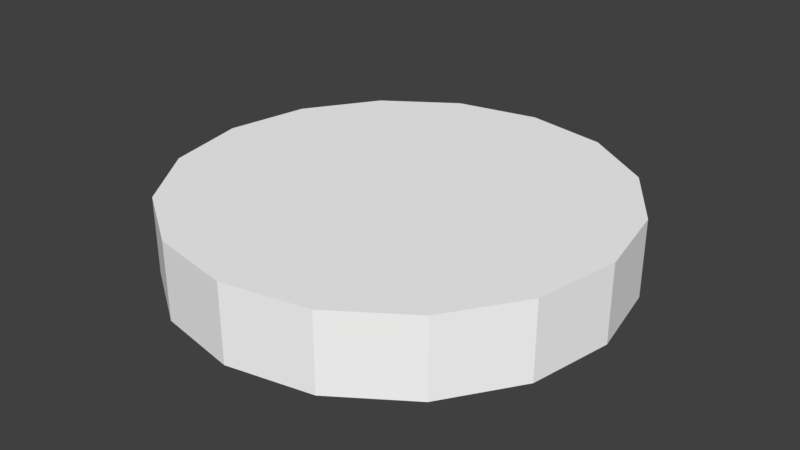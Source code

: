 # Source: sky3.blend  (saved by Blender 3.3.6; exported with 4.5.12 LTS)
import bpy
from mathutils import Matrix  # noqa: F401  (used for matrix-valued properties, if any)

bpy.ops.wm.read_factory_settings(use_empty=True)
scene = bpy.context.scene
scene.name = 'Scene'

# ---- collections
col_collection_1 = bpy.data.collections.new('Collection 1'); scene.collection.children.link(col_collection_1)

# ---- materials (node trees are filled in below, after node groups)
mat_misc_clouds3top = bpy.data.materials.new('misc_clouds3top')
mat_misc_clouds3top.alpha_threshold = 0.0
mat_misc_clouds3top.use_transparent_shadow = False
mat_misc_clouds3top.diffuse_color = (1.0, 1.0, 1.0, 1.0)
mat_misc_clouds3top.roughness = 0.5
mat_misc_clouds3 = bpy.data.materials.new('misc_clouds3')
mat_misc_clouds3.alpha_threshold = 0.0
mat_misc_clouds3.use_transparent_shadow = False
mat_misc_clouds3.diffuse_color = (1.0, 1.0, 1.0, 1.0)
mat_misc_clouds3.roughness = 0.5
mat_misc_clouds3bot = bpy.data.materials.new('misc_clouds3bot')
mat_misc_clouds3bot.alpha_threshold = 0.0
mat_misc_clouds3bot.use_transparent_shadow = False
mat_misc_clouds3bot.diffuse_color = (1.0, 1.0, 1.0, 1.0)
mat_misc_clouds3bot.roughness = 0.5

# ---- material node trees

# ---- world
world_world = bpy.data.worlds.new('World'); scene.world = world_world
world_world.color = (0.05088, 0.05088, 0.05088)
world_world.use_sun_shadow = False
world_world.sun_shadow_jitter_overblur = 0.0
world_world.cycles.sampling_method = 'MANUAL'

# ---- meshes
me_sky3_pmd0_mesh = bpy.data.meshes.new('sky3.PMD0.mesh')
me_sky3_pmd0_mesh.from_pydata([(2.074e+05, 8.719e+04, 6.8e+04), (4.565e+04, 1.919e+04, 6.8e+04), (3.479e+04, 3.516e+04, 6.8e+04), (1.581e+05, 1.597e+05, 6.8e+04), (8.501e+04, 2.083e+05, 6.8e+04), (1.871e+04, 4.585e+04, 6.8e+04), (-259.0, 4.946e+04, 6.8e+04), (-1177.0, 2.247e+05, 6.8e+04), (-1.919e+04, 4.565e+04, 6.8e+04), (-8.719e+04, 2.074e+05, 6.8e+04), (-8.501e+04, -2.083e+05, 6.8e+04), (-1.581e+05, -1.597e+05, 6.8e+04), (-3.479e+04, -3.516e+04, 6.8e+04), (-1.871e+04, -4.585e+04, 6.8e+04), (-3.516e+04, 3.479e+04, 6.8e+04), (-1.597e+05, 1.581e+05, 6.8e+04), (-2.083e+05, 8.501e+04, 6.8e+04), (-4.585e+04, 1.871e+04, 6.8e+04), (-4.946e+04, -259.0, 6.8e+04), (-2.247e+05, -1177.0, 6.8e+04), (-4.565e+04, -1.919e+04, 6.8e+04), (-2.074e+05, -8.719e+04, 6.8e+04), (2.083e+05, -8.501e+04, 6.8e+04), (1.597e+05, -1.581e+05, 6.8e+04), (3.516e+04, -3.479e+04, 6.8e+04), (4.585e+04, -1.871e+04, 6.8e+04), (4.946e+04, 259.0, 6.8e+04), (1.919e+04, -4.565e+04, 6.8e+04), (259.0, -4.946e+04, 6.8e+04), (1177.0, -2.247e+05, 6.8e+04), (8.719e+04, -2.074e+05, 6.8e+04), (2.247e+05, 1177.0, 6.8e+04), (2.247e+05, 1177.0, -1.039e+04), (2.074e+05, 8.719e+04, -1.039e+04), (-2.247e+05, -1177.0, -1.039e+04), (-2.074e+05, -8.719e+04, -1.039e+04), (1.581e+05, 1.597e+05, -1.039e+04), (2.083e+05, -8.501e+04, -1.039e+04), (-1.581e+05, -1.597e+05, -1.039e+04), (-8.501e+04, -2.083e+05, -1.039e+04), (8.501e+04, 2.083e+05, -1.039e+04), (-1177.0, 2.247e+05, -1.039e+04), (-8.719e+04, 2.074e+05, -1.039e+04), (1177.0, -2.247e+05, -1.039e+04), (-1.597e+05, 1.581e+05, -1.039e+04), (8.719e+04, -2.074e+05, -1.039e+04), (1.597e+05, -1.581e+05, -1.039e+04), (-2.083e+05, 8.501e+04, -1.039e+04), (3.479e+04, 3.516e+04, -1.039e+04), (4.565e+04, 1.919e+04, -1.039e+04), (-259.0, 4.946e+04, -1.039e+04), (1.871e+04, 4.585e+04, -1.039e+04), (-1.919e+04, 4.565e+04, -1.039e+04), (-1.871e+04, -4.585e+04, -1.039e+04), (-3.479e+04, -3.516e+04, -1.039e+04), (-3.516e+04, 3.479e+04, -1.039e+04), (-4.946e+04, -259.0, -1.039e+04), (-4.585e+04, 1.871e+04, -1.039e+04), (-4.565e+04, -1.919e+04, -1.039e+04), (4.585e+04, -1.871e+04, -1.039e+04), (3.516e+04, -3.479e+04, -1.039e+04), (259.0, -4.946e+04, -1.039e+04), (1.919e+04, -4.565e+04, -1.039e+04), (4.946e+04, 259.0, -1.039e+04)], [], [(3, 0, 1, 2), (7, 4, 5, 6), (9, 7, 6, 8), (13, 10, 11, 12), (15, 9, 8, 14), (19, 16, 17, 18), (21, 19, 18, 20), (5, 4, 3, 2), (25, 22, 23, 24), (20, 1, 26, 25, 24, 27, 28, 13, 12), (11, 21, 20, 12), (29, 10, 13, 28), (30, 29, 28, 27), (17, 16, 15, 14), (23, 30, 27, 24), (31, 22, 25, 26), (0, 31, 26, 1), (5, 2, 1, 20, 18, 17, 14, 8, 6), (33, 32, 31, 0), (35, 34, 19, 21), (36, 33, 0, 3), (32, 37, 22, 31), (39, 38, 11, 10), (38, 35, 21, 11), (40, 36, 3, 4), (41, 40, 4, 7), (42, 41, 7, 9), (43, 39, 10, 29), (44, 42, 9, 15), (45, 43, 29, 30), (46, 45, 30, 23), (37, 46, 23, 22), (47, 44, 15, 16), (34, 47, 16, 19), (33, 36, 48, 49), (40, 41, 50, 51), (41, 42, 52, 50), (39, 53, 54, 38), (42, 44, 55, 52), (47, 34, 56, 57), (34, 35, 58, 56), (40, 51, 48, 36), (37, 59, 60, 46), (49, 58, 54, 53, 61, 62, 60, 59, 63), (35, 38, 54, 58), (39, 43, 61, 53), (43, 45, 62, 61), (47, 57, 55, 44), (45, 46, 60, 62), (37, 32, 63, 59), (32, 33, 49, 63), (48, 51, 50, 52, 55, 57, 56, 58, 49)])
me_sky3_pmd0_mesh.polygons.foreach_set('material_index', [0, 0, 0, 0, 0, 0, 0, 0, 0, 0, 0, 0, 0, 0, 0, 0, 0, 0, 1, 1, 1, 1, 1, 1, 1, 1, 1, 1, 1, 1, 1, 1, 1, 1, 2, 2, 2, 2, 2, 2, 2, 2, 2, 2, 2, 2, 2, 2, 2, 2, 2, 2])
_uv = me_sky3_pmd0_mesh.uv_layers.new(name='UVMap')
_uv.uv.foreach_set('vector', [0.08304, 0.6119, 0.007267, 0.9922, 0.7897, 0.9943, 0.8053, 0.9144, 0.6137, 0.08126, 0.2948, 0.293, 0.849, 0.8486, 0.9149, 0.8048, 0.9935, 0.008427, 0.6137, 0.08126, 0.9149, 0.8048, 0.9945, 0.7923, 0.849, 0.8486, 0.2948, 0.293, 0.08304, 0.6119, 0.8053, 0.9144, 0.08304, 0.6119, 0.007267, 0.9922, 0.7897, 0.9943, 0.8053, 0.9144, 0.6137, 0.08126, 0.2948, 0.293, 0.849, 0.8486, 0.9149, 0.8048, 0.9935, 0.008427, 0.6137, 0.08126, 0.9149, 0.8048, 0.9945, 0.7923, 0.849, 0.8486, 0.2948, 0.293, 0.08304, 0.6119, 0.8053, 0.9144, 0.849, 0.8486, 0.2948, 0.293, 0.08304, 0.6119, 0.8053, 0.9144, 0.8664, 0.9163, 0.9722, 0.9163, 0.9681, 0.8961, 0.9567, 0.879, 0.9395, 0.8675, 0.9193, 0.8635, 0.8991, 0.8675, 0.8819, 0.879, 0.8705, 0.8961, 0.08304, 0.6119, 0.007267, 0.9922, 0.7897, 0.9943, 0.8053, 0.9144, 0.6137, 0.08126, 0.2948, 0.293, 0.849, 0.8486, 0.9149, 0.8048, 0.9935, 0.008427, 0.6137, 0.08126, 0.9149, 0.8048, 0.9945, 0.7923, 0.849, 0.8486, 0.2948, 0.293, 0.08304, 0.6119, 0.8053, 0.9144, 0.08304, 0.6119, 0.007267, 0.9922, 0.7897, 0.9943, 0.8053, 0.9144, 0.6137, 0.08126, 0.2948, 0.293, 0.849, 0.8486, 0.9149, 0.8048, 0.9935, 0.008427, 0.6137, 0.08126, 0.9149, 0.8048, 0.9945, 0.7923, 0.9567, 0.9537, 0.9681, 0.9366, 0.9722, 0.9163, 0.8664, 0.9163, 0.8705, 0.9366, 0.8819, 0.9537, 0.8991, 0.9651, 0.9193, 0.9692, 0.9395, 0.9651, 0.002234, 0.5082, 0.5, 0.5082, 0.5, 0.9918, 0.002234, 0.9918, 0.9113, 0.008198, 0.5, 0.008198, 0.5, 0.4918, 0.9113, 0.4918, 0.5, 0.008198, 0.996, 0.008198, 0.996, 0.4918, 0.5, 0.4918, 0.5, 0.5082, 0.9926, 0.5082, 0.9926, 0.9918, 0.5, 0.9918, 0.007353, 0.008198, 0.5, 0.008198, 0.5, 0.4918, 0.007353, 0.4918, 0.5, 0.008198, 0.9113, 0.008198, 0.9113, 0.4918, 0.5, 0.4918, 0.007353, 0.008198, 0.5, 0.008198, 0.5, 0.4918, 0.007353, 0.4918, 0.5, 0.5082, 0.9926, 0.5082, 0.9926, 0.9918, 0.5, 0.9918, 0.9926, 0.5082, 0.5, 0.5082, 0.5, 0.9918, 0.9926, 0.9918, 0.5, 0.5082, 0.9926, 0.5082, 0.9926, 0.9918, 0.5, 0.9918, 0.5, 0.5082, 0.9926, 0.5082, 0.9926, 0.9918, 0.5, 0.9918, 0.002234, 0.5082, 0.5, 0.5082, 0.5, 0.9918, 0.002234, 0.9918, 0.5, 0.008198, 0.996, 0.008198, 0.996, 0.4918, 0.5, 0.4918, 0.007353, 0.008198, 0.5, 0.008198, 0.5, 0.4918, 0.007353, 0.4918, 0.9926, 0.5082, 0.5, 0.5082, 0.5, 0.9918, 0.9926, 0.9918, 0.5, 0.008198, 0.007353, 0.008198, 0.007353, 0.4918, 0.5, 0.4918, 3.01, 2.173, 2.667, 2.678, 1.808, 1.811, 1.884, 1.7, 2.158, 3.016, 1.558, 3.131, 1.564, 1.911, 1.696, 1.885, 1.558, 3.131, 0.9593, 3.01, 1.433, 1.884, 1.564, 1.911, 0.9744, 0.1161, 1.436, 1.247, 1.324, 1.321, 0.4658, 0.4542, 0.9593, 3.01, 0.4542, 2.667, 1.321, 1.808, 1.433, 1.884, 0.1161, 2.158, 0.001825, 1.558, 1.222, 1.564, 1.247, 1.696, 0.001825, 1.558, 0.1224, 0.9593, 1.248, 1.433, 1.222, 1.564, 2.158, 3.016, 1.696, 1.885, 1.808, 1.811, 2.667, 2.678, 3.016, 0.9744, 1.885, 1.436, 1.811, 1.324, 2.678, 0.4658, 1.884, 1.7, 1.248, 1.433, 1.324, 1.321, 1.436, 1.247, 1.568, 1.222, 1.7, 1.248, 1.811, 1.324, 1.885, 1.436, 1.911, 1.568, 0.1224, 0.9593, 0.4658, 0.4542, 1.324, 1.321, 1.248, 1.433, 0.9744, 0.1161, 1.574, 0.001825, 1.568, 1.222, 1.436, 1.247, 1.574, 0.001825, 2.173, 0.1224, 1.7, 1.248, 1.568, 1.222, 0.1161, 2.158, 1.247, 1.696, 1.321, 1.808, 0.4542, 2.667, 2.173, 0.1224, 2.678, 0.4658, 1.811, 1.324, 1.7, 1.248, 3.016, 0.9744, 3.131, 1.574, 1.911, 1.568, 1.885, 1.436, 3.131, 1.574, 3.01, 2.173, 1.884, 1.7, 1.911, 1.568, 1.808, 1.811, 1.696, 1.885, 1.564, 1.911, 1.433, 1.884, 1.321, 1.808, 1.247, 1.696, 1.222, 1.564, 1.248, 1.433, 1.884, 1.7])
me_sky3_pmd0_mesh.materials.append(mat_misc_clouds3top)
me_sky3_pmd0_mesh.materials.append(mat_misc_clouds3)
me_sky3_pmd0_mesh.materials.append(mat_misc_clouds3bot)
me_sky3_pmd0_mesh.use_remesh_preserve_volume = False
me_sky3_pmd0_mesh.use_remesh_preserve_attributes = False
me_sky3_pmd0_mesh.use_mirror_vertex_groups = False
me_sky3_pmd0_mesh.update()

# ---- objects
ob_sky3_pmd0 = bpy.data.objects.new('sky3.PMD0', me_sky3_pmd0_mesh)

# ---- transforms, parenting, visibility, modifiers, constraints
ob_sky3_pmd0.location = (0.0, 0.0, 0.0)
ob_sky3_pmd0.lineart.crease_threshold = 0.0

# ---- collection membership
col_collection_1.objects.link(ob_sky3_pmd0)

# ---- scene / render settings (as saved in the file)
scene.frame_start = 1; scene.frame_end = 250; scene.frame_set(1)
scene.render.engine = 'BLENDER_EEVEE_NEXT'
scene.render.resolution_percentage = 50
scene.render.dither_intensity = 0.0
scene.cycles.use_denoising = False
scene.cycles.samples = 128
scene.cycles.sampling_pattern = 'TABULATED_SOBOL'
scene.cycles.use_adaptive_sampling = False
scene.cycles.use_light_tree = False
scene.cycles.blur_glossy = 0.0
scene.cycles.sample_clamp_indirect = 0.0
scene.view_settings.view_transform = 'Standard'
bpy.context.view_layer.update()

# ---- added for rendering (the .blend has no active camera and no usable light): camera, sun
cam_auto = bpy.data.cameras.new('AutoCamera')
cam_auto.lens = 50.0
cam_auto.sensor_width = 36.0
cam_auto.clip_end = 1.03997e+07
ob_auto_camera = bpy.data.objects.new('AutoCamera', cam_auto)
scene.collection.objects.link(ob_auto_camera)
ob_auto_camera.location = (592578.0, -711094.0, 502869.0)
ob_auto_camera.rotation_euler = (1.09748, -7.21219e-08, 0.694738)
scene.camera = ob_auto_camera
light_auto_sun = bpy.data.lights.new('AutoSun', 'SUN')
light_auto_sun.energy = 3.0
light_auto_sun.angle = 0.0523599
ob_auto_sun = bpy.data.objects.new('AutoSun', light_auto_sun)
scene.collection.objects.link(ob_auto_sun)
ob_auto_sun.rotation_euler = (0.872665, 0.174533, 0.523599)
bpy.context.view_layer.update()

